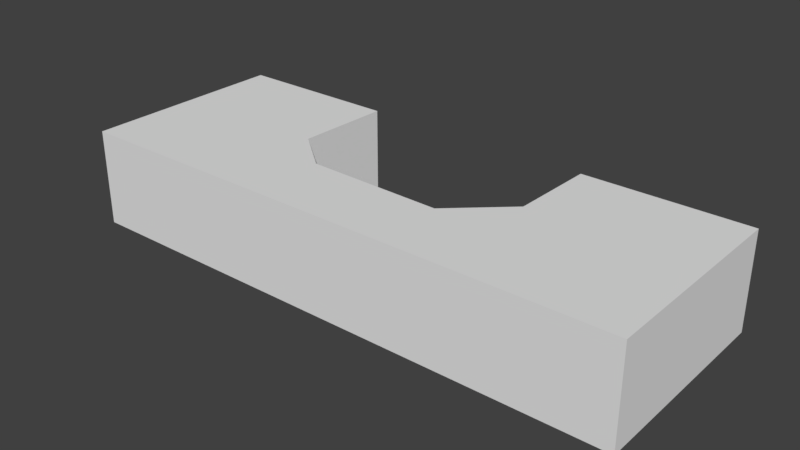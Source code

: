 # Source: tunnel.1blend.blend  (saved by Blender 2.78.0; exported with 4.5.12 LTS)
import bpy
from mathutils import Matrix  # noqa: F401  (used for matrix-valued properties, if any)

bpy.ops.wm.read_factory_settings(use_empty=True)
scene = bpy.context.scene
scene.name = 'Scene'

# ---- collections
col_collection_1 = bpy.data.collections.new('Collection 1'); scene.collection.children.link(col_collection_1)

# ---- world
world_world = bpy.data.worlds.new('World'); scene.world = world_world
world_world.color = (0.05088, 0.05088, 0.05088)
world_world.use_sun_shadow = False
world_world.sun_shadow_jitter_overblur = 0.0
world_world.cycles.sampling_method = 'MANUAL'

# ---- meshes
me_plane = bpy.data.meshes.new('Plane')
me_plane.from_pydata([(-1.455, -1.364, 0.0), (1.458, -1.364, 0.0), (-1.455, 1.26, 0.0), (1.458, 1.26, 0.0), (0.6152, 1.26, 0.0), (-0.5971, 1.26, 0.0), (0.6056, 0.1726, 0.0), (0.3272, -0.4527, 0.0), (-0.3787, -0.4098, 0.0), (-0.6123, 0.05406, 0.0), (-1.455, 1.26, 1.223), (-1.455, -1.364, 1.223), (1.458, -1.364, 1.223), (1.458, 1.26, 1.223), (-0.5971, 1.26, 1.223), (0.6152, 1.26, 1.223), (0.6056, 0.1726, 1.223), (0.3272, -0.4527, 1.223), (-0.3787, -0.4098, 1.223), (-0.6123, 0.05406, 1.223)], [], [(0, 2, 5, 9, 8, 7, 6, 4, 3, 1), (9, 5, 14, 19), (11, 12, 13, 15, 16, 17, 18, 19, 14, 10), (2, 0, 11, 10), (6, 7, 17, 16), (3, 4, 15, 13), (0, 1, 12, 11), (7, 8, 18, 17), (1, 3, 13, 12), (8, 9, 19, 18), (4, 6, 16, 15), (5, 2, 10, 14)])
me_plane.use_remesh_preserve_volume = False
me_plane.use_remesh_preserve_attributes = False
me_plane.use_mirror_vertex_groups = False
me_plane.update()

# ---- objects
ob_plane = bpy.data.objects.new('Plane', me_plane)

# ---- transforms, parenting, visibility, modifiers, constraints
ob_plane.location = (-0.01157, -0.3986, 0.2141)
ob_plane.scale = (2.448, 1.0, 1.0)
ob_plane.lineart.crease_threshold = 0.0

# ---- collection membership
col_collection_1.objects.link(ob_plane)

# ---- scene / render settings (as saved in the file)
scene.frame_start = 1; scene.frame_end = 250; scene.frame_set(1)
scene.render.engine = 'BLENDER_EEVEE_NEXT'
scene.render.resolution_percentage = 50
scene.render.dither_intensity = 0.0
scene.cycles.use_denoising = False
scene.cycles.samples = 128
scene.cycles.sampling_pattern = 'TABULATED_SOBOL'
scene.cycles.light_sampling_threshold = 0.0
scene.cycles.use_adaptive_sampling = False
scene.cycles.use_light_tree = False
scene.cycles.blur_glossy = 0.0
scene.cycles.sample_clamp_indirect = 0.0
scene.view_settings.view_transform = 'Standard'
bpy.context.view_layer.update()

# ---- added for rendering (the .blend has no active camera and no usable light): camera, sun
cam_auto = bpy.data.cameras.new('AutoCamera')
cam_auto.lens = 50.0
cam_auto.sensor_width = 36.0
cam_auto.clip_end = 1000.0
ob_auto_camera = bpy.data.objects.new('AutoCamera', cam_auto)
scene.collection.objects.link(ob_auto_camera)
ob_auto_camera.location = (7.11349, -8.99634, 6.52245)
ob_auto_camera.rotation_euler = (1.09748, -7.21219e-08, 0.694738)
scene.camera = ob_auto_camera
light_auto_sun = bpy.data.lights.new('AutoSun', 'SUN')
light_auto_sun.energy = 3.0
light_auto_sun.angle = 0.0523599
ob_auto_sun = bpy.data.objects.new('AutoSun', light_auto_sun)
scene.collection.objects.link(ob_auto_sun)
ob_auto_sun.rotation_euler = (0.872665, 0.174533, 0.523599)
bpy.context.view_layer.update()
